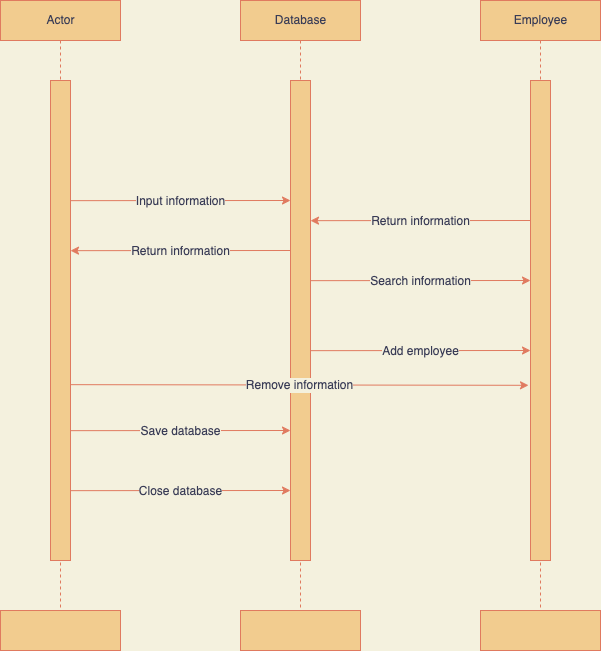

The diagram above was exported from draw.io. Its source (the exported page's mxGraphModel, read from the mxfile embedded in the PNG):
<mxGraphModel dx="1106" dy="779" grid="1" gridSize="10" guides="1" tooltips="1" connect="1" arrows="1" fold="1" page="1" pageScale="1" pageWidth="827" pageHeight="1169" background="#F4F1DE" math="0" shadow="0">
  <root>
    <mxCell id="0" />
    <mxCell id="1" parent="0" />
    <mxCell id="hxCusATxI2_h4V49pSMo-8" style="edgeStyle=orthogonalEdgeStyle;rounded=0;orthogonalLoop=1;jettySize=auto;html=1;exitX=0.5;exitY=1;exitDx=0;exitDy=0;dashed=1;endArrow=none;endFill=0;labelBackgroundColor=#F4F1DE;strokeColor=#E07A5F;fontColor=#393C56;" parent="1" source="hxCusATxI2_h4V49pSMo-1" target="hxCusATxI2_h4V49pSMo-4" edge="1">
      <mxGeometry relative="1" as="geometry" />
    </mxCell>
    <mxCell id="hxCusATxI2_h4V49pSMo-1" value="Actor" style="html=1;fillColor=#F2CC8F;strokeColor=#E07A5F;fontColor=#393C56;" parent="1" vertex="1">
      <mxGeometry x="120" y="200" width="120" height="40" as="geometry" />
    </mxCell>
    <mxCell id="hxCusATxI2_h4V49pSMo-13" style="edgeStyle=orthogonalEdgeStyle;rounded=0;orthogonalLoop=1;jettySize=auto;html=1;exitX=0.5;exitY=1;exitDx=0;exitDy=0;dashed=1;endArrow=none;endFill=0;labelBackgroundColor=#F4F1DE;strokeColor=#E07A5F;fontColor=#393C56;" parent="1" source="hxCusATxI2_h4V49pSMo-2" target="hxCusATxI2_h4V49pSMo-5" edge="1">
      <mxGeometry relative="1" as="geometry" />
    </mxCell>
    <mxCell id="hxCusATxI2_h4V49pSMo-2" value="Database" style="html=1;fillColor=#F2CC8F;strokeColor=#E07A5F;fontColor=#393C56;" parent="1" vertex="1">
      <mxGeometry x="360" y="200" width="120" height="40" as="geometry" />
    </mxCell>
    <mxCell id="hxCusATxI2_h4V49pSMo-14" style="edgeStyle=orthogonalEdgeStyle;rounded=0;orthogonalLoop=1;jettySize=auto;html=1;exitX=0.5;exitY=1;exitDx=0;exitDy=0;entryX=0.5;entryY=0;entryDx=0;entryDy=0;dashed=1;endArrow=none;endFill=0;labelBackgroundColor=#F4F1DE;strokeColor=#E07A5F;fontColor=#393C56;" parent="1" source="hxCusATxI2_h4V49pSMo-3" target="hxCusATxI2_h4V49pSMo-6" edge="1">
      <mxGeometry relative="1" as="geometry" />
    </mxCell>
    <mxCell id="hxCusATxI2_h4V49pSMo-3" value="Employee" style="html=1;fillColor=#F2CC8F;strokeColor=#E07A5F;fontColor=#393C56;" parent="1" vertex="1">
      <mxGeometry x="600" y="200" width="120" height="40" as="geometry" />
    </mxCell>
    <mxCell id="hxCusATxI2_h4V49pSMo-4" value="" style="html=1;fillColor=#F2CC8F;strokeColor=#E07A5F;fontColor=#393C56;" parent="1" vertex="1">
      <mxGeometry x="120" y="810" width="120" height="40" as="geometry" />
    </mxCell>
    <mxCell id="hxCusATxI2_h4V49pSMo-5" value="" style="html=1;fillColor=#F2CC8F;strokeColor=#E07A5F;fontColor=#393C56;" parent="1" vertex="1">
      <mxGeometry x="360" y="810" width="120" height="40" as="geometry" />
    </mxCell>
    <mxCell id="hxCusATxI2_h4V49pSMo-6" value="" style="html=1;fillColor=#F2CC8F;strokeColor=#E07A5F;fontColor=#393C56;" parent="1" vertex="1">
      <mxGeometry x="600" y="810" width="120" height="40" as="geometry" />
    </mxCell>
    <mxCell id="hxCusATxI2_h4V49pSMo-18" style="edgeStyle=none;rounded=0;orthogonalLoop=1;jettySize=auto;html=1;exitX=1;exitY=0.917;exitDx=0;exitDy=0;endArrow=classic;endFill=1;exitPerimeter=0;jumpStyle=gap;perimeterSpacing=0;labelBackgroundColor=#F4F1DE;strokeColor=#E07A5F;fontColor=#393C56;" parent="1" edge="1">
      <mxGeometry relative="1" as="geometry">
        <mxPoint x="410" y="690" as="targetPoint" />
        <mxPoint x="190" y="690.1600000000001" as="sourcePoint" />
      </mxGeometry>
    </mxCell>
    <mxCell id="hxCusATxI2_h4V49pSMo-19" value="&lt;font style=&quot;font-size: 12px&quot;&gt;Close database&lt;/font&gt;" style="edgeLabel;html=1;align=center;verticalAlign=middle;resizable=0;points=[];labelBackgroundColor=#F4F1DE;fontColor=#393C56;" parent="hxCusATxI2_h4V49pSMo-18" vertex="1" connectable="0">
      <mxGeometry relative="1" as="geometry">
        <mxPoint as="offset" />
      </mxGeometry>
    </mxCell>
    <mxCell id="hxCusATxI2_h4V49pSMo-7" value="" style="rounded=0;whiteSpace=wrap;html=1;fillColor=#F2CC8F;strokeColor=#E07A5F;fontColor=#393C56;" parent="1" vertex="1">
      <mxGeometry x="170" y="280" width="20" height="480" as="geometry" />
    </mxCell>
    <mxCell id="hxCusATxI2_h4V49pSMo-11" value="" style="rounded=0;whiteSpace=wrap;html=1;fillColor=#F2CC8F;strokeColor=#E07A5F;fontColor=#393C56;" parent="1" vertex="1">
      <mxGeometry x="410" y="280" width="20" height="480" as="geometry" />
    </mxCell>
    <mxCell id="hxCusATxI2_h4V49pSMo-12" value="" style="rounded=0;whiteSpace=wrap;html=1;fillColor=#F2CC8F;strokeColor=#E07A5F;fontColor=#393C56;" parent="1" vertex="1">
      <mxGeometry x="650" y="280" width="20" height="480" as="geometry" />
    </mxCell>
    <mxCell id="hxCusATxI2_h4V49pSMo-20" style="edgeStyle=none;rounded=0;orthogonalLoop=1;jettySize=auto;html=1;exitX=1;exitY=0.917;exitDx=0;exitDy=0;endArrow=classic;endFill=1;exitPerimeter=0;jumpStyle=gap;perimeterSpacing=0;labelBackgroundColor=#F4F1DE;strokeColor=#E07A5F;fontColor=#393C56;" parent="1" edge="1">
      <mxGeometry relative="1" as="geometry">
        <mxPoint x="190" y="630.1600000000001" as="sourcePoint" />
        <mxPoint x="410" y="630" as="targetPoint" />
      </mxGeometry>
    </mxCell>
    <mxCell id="hxCusATxI2_h4V49pSMo-21" value="&lt;span style=&quot;font-size: 12px&quot;&gt;Save database&lt;br&gt;&lt;/span&gt;" style="edgeLabel;html=1;align=center;verticalAlign=middle;resizable=0;points=[];labelBackgroundColor=#F4F1DE;fontColor=#393C56;" parent="hxCusATxI2_h4V49pSMo-20" vertex="1" connectable="0">
      <mxGeometry relative="1" as="geometry">
        <mxPoint as="offset" />
      </mxGeometry>
    </mxCell>
    <mxCell id="hxCusATxI2_h4V49pSMo-22" style="edgeStyle=none;rounded=0;orthogonalLoop=1;jettySize=auto;html=1;exitX=1;exitY=0.917;exitDx=0;exitDy=0;endArrow=classic;endFill=1;exitPerimeter=0;jumpStyle=gap;perimeterSpacing=0;labelBackgroundColor=#F4F1DE;strokeColor=#E07A5F;fontColor=#393C56;" parent="1" edge="1">
      <mxGeometry relative="1" as="geometry">
        <mxPoint x="190" y="400.1600000000001" as="sourcePoint" />
        <mxPoint x="410" y="400" as="targetPoint" />
      </mxGeometry>
    </mxCell>
    <mxCell id="hxCusATxI2_h4V49pSMo-23" value="&lt;font style=&quot;font-size: 12px&quot;&gt;Input information&lt;/font&gt;" style="edgeLabel;html=1;align=center;verticalAlign=middle;resizable=0;points=[];labelBackgroundColor=#F4F1DE;fontColor=#393C56;" parent="hxCusATxI2_h4V49pSMo-22" vertex="1" connectable="0">
      <mxGeometry relative="1" as="geometry">
        <mxPoint as="offset" />
      </mxGeometry>
    </mxCell>
    <mxCell id="hxCusATxI2_h4V49pSMo-24" style="edgeStyle=none;rounded=0;orthogonalLoop=1;jettySize=auto;html=1;exitX=1;exitY=0.917;exitDx=0;exitDy=0;endArrow=none;endFill=0;exitPerimeter=0;jumpStyle=gap;perimeterSpacing=0;startArrow=classic;startFill=1;labelBackgroundColor=#F4F1DE;strokeColor=#E07A5F;fontColor=#393C56;" parent="1" edge="1">
      <mxGeometry relative="1" as="geometry">
        <mxPoint x="190" y="450.1600000000001" as="sourcePoint" />
        <mxPoint x="410" y="450" as="targetPoint" />
      </mxGeometry>
    </mxCell>
    <mxCell id="hxCusATxI2_h4V49pSMo-25" value="&lt;font style=&quot;font-size: 12px&quot;&gt;Return information&lt;/font&gt;" style="edgeLabel;html=1;align=center;verticalAlign=middle;resizable=0;points=[];labelBackgroundColor=#F4F1DE;fontColor=#393C56;" parent="hxCusATxI2_h4V49pSMo-24" vertex="1" connectable="0">
      <mxGeometry relative="1" as="geometry">
        <mxPoint as="offset" />
      </mxGeometry>
    </mxCell>
    <mxCell id="hxCusATxI2_h4V49pSMo-31" style="edgeStyle=none;rounded=0;orthogonalLoop=1;jettySize=auto;html=1;exitX=1;exitY=0.917;exitDx=0;exitDy=0;endArrow=classic;endFill=1;exitPerimeter=0;jumpStyle=gap;perimeterSpacing=0;labelBackgroundColor=#F4F1DE;strokeColor=#E07A5F;fontColor=#393C56;" parent="1" edge="1">
      <mxGeometry relative="1" as="geometry">
        <mxPoint x="430" y="480.1600000000001" as="sourcePoint" />
        <mxPoint x="650" y="480" as="targetPoint" />
      </mxGeometry>
    </mxCell>
    <mxCell id="hxCusATxI2_h4V49pSMo-32" value="&lt;font style=&quot;font-size: 12px&quot;&gt;Search information&lt;/font&gt;" style="edgeLabel;html=1;align=center;verticalAlign=middle;resizable=0;points=[];labelBackgroundColor=#F4F1DE;fontColor=#393C56;" parent="hxCusATxI2_h4V49pSMo-31" vertex="1" connectable="0">
      <mxGeometry relative="1" as="geometry">
        <mxPoint as="offset" />
      </mxGeometry>
    </mxCell>
    <mxCell id="hxCusATxI2_h4V49pSMo-33" style="edgeStyle=none;rounded=0;orthogonalLoop=1;jettySize=auto;html=1;exitX=1;exitY=0.917;exitDx=0;exitDy=0;endArrow=classic;endFill=1;exitPerimeter=0;jumpStyle=gap;perimeterSpacing=0;labelBackgroundColor=#F4F1DE;strokeColor=#E07A5F;fontColor=#393C56;" parent="1" edge="1">
      <mxGeometry relative="1" as="geometry">
        <mxPoint x="430" y="550.1600000000001" as="sourcePoint" />
        <mxPoint x="650" y="550" as="targetPoint" />
      </mxGeometry>
    </mxCell>
    <mxCell id="hxCusATxI2_h4V49pSMo-34" value="&lt;font style=&quot;font-size: 12px&quot;&gt;Add employee&lt;/font&gt;" style="edgeLabel;html=1;align=center;verticalAlign=middle;resizable=0;points=[];labelBackgroundColor=#F4F1DE;fontColor=#393C56;" parent="hxCusATxI2_h4V49pSMo-33" vertex="1" connectable="0">
      <mxGeometry relative="1" as="geometry">
        <mxPoint as="offset" />
      </mxGeometry>
    </mxCell>
    <mxCell id="hxCusATxI2_h4V49pSMo-35" style="edgeStyle=none;rounded=0;orthogonalLoop=1;jettySize=auto;html=1;exitX=1;exitY=0.917;exitDx=0;exitDy=0;endArrow=none;endFill=0;exitPerimeter=0;jumpStyle=gap;perimeterSpacing=0;startArrow=classic;startFill=1;labelBackgroundColor=#F4F1DE;strokeColor=#E07A5F;fontColor=#393C56;" parent="1" edge="1">
      <mxGeometry relative="1" as="geometry">
        <mxPoint x="430" y="420.1600000000001" as="sourcePoint" />
        <mxPoint x="650" y="420" as="targetPoint" />
      </mxGeometry>
    </mxCell>
    <mxCell id="hxCusATxI2_h4V49pSMo-36" value="&lt;font style=&quot;font-size: 12px&quot;&gt;Return information&lt;/font&gt;" style="edgeLabel;html=1;align=center;verticalAlign=middle;resizable=0;points=[];labelBackgroundColor=#F4F1DE;fontColor=#393C56;" parent="hxCusATxI2_h4V49pSMo-35" vertex="1" connectable="0">
      <mxGeometry relative="1" as="geometry">
        <mxPoint as="offset" />
      </mxGeometry>
    </mxCell>
    <mxCell id="wa2-PTpylL8vn1WcFfgJ-2" style="edgeStyle=none;rounded=0;orthogonalLoop=1;jettySize=auto;html=1;exitX=1;exitY=0.917;exitDx=0;exitDy=0;endArrow=classic;endFill=1;exitPerimeter=0;jumpStyle=gap;perimeterSpacing=0;labelBackgroundColor=#F4F1DE;strokeColor=#E07A5F;fontColor=#393C56;entryX=-0.1;entryY=0.635;entryDx=0;entryDy=0;entryPerimeter=0;" parent="1" edge="1" target="hxCusATxI2_h4V49pSMo-12">
      <mxGeometry relative="1" as="geometry">
        <mxPoint x="190" y="584.1600000000001" as="sourcePoint" />
        <mxPoint x="410" y="584" as="targetPoint" />
      </mxGeometry>
    </mxCell>
    <mxCell id="wa2-PTpylL8vn1WcFfgJ-3" value="&lt;font style=&quot;font-size: 12px&quot;&gt;Remove information&lt;/font&gt;" style="edgeLabel;html=1;align=center;verticalAlign=middle;resizable=0;points=[];labelBackgroundColor=#F4F1DE;fontColor=#393C56;" parent="wa2-PTpylL8vn1WcFfgJ-2" vertex="1" connectable="0">
      <mxGeometry relative="1" as="geometry">
        <mxPoint as="offset" />
      </mxGeometry>
    </mxCell>
  </root>
</mxGraphModel>